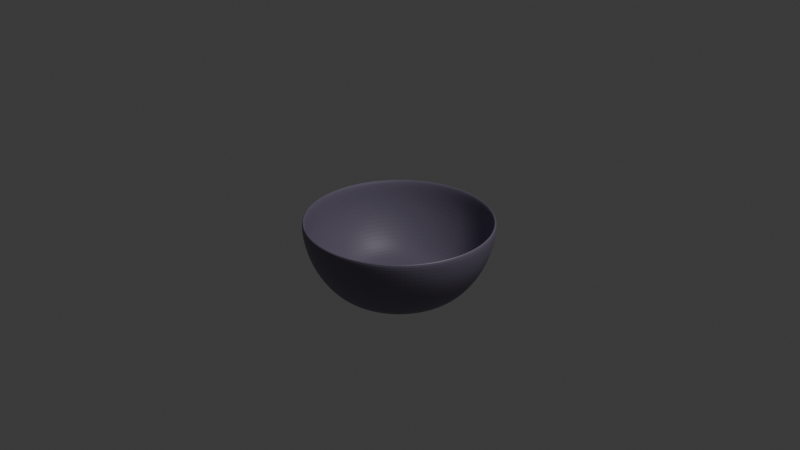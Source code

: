 # Source: bowl.blend  (saved by Blender 4.2.66; exported with 4.5.12 LTS)
import bpy
from mathutils import Matrix  # noqa: F401  (used for matrix-valued properties, if any)

bpy.ops.wm.read_factory_settings(use_empty=True)
scene = bpy.context.scene
scene.name = 'Scene'

# ---- collections
col_collection = bpy.data.collections.new('Collection'); scene.collection.children.link(col_collection)

# ---- materials (node trees are filled in below, after node groups)
mat_material_001 = bpy.data.materials.new('Material.001')

# ---- material node trees
mat_material_001.use_nodes = True; mat_material_001.node_tree.nodes.clear()
_N = mat_material_001.node_tree.nodes; _L = mat_material_001.node_tree.links
n0 = _N.new('ShaderNodeBsdfPrincipled'); n0.name = 'Principled BSDF'; n0.location = (10, 300)
n0.inputs[0].default_value = (0.1827, 0.1563, 0.2274, 1.0)
n1 = _N.new('ShaderNodeOutputMaterial'); n1.name = 'Material Output'; n1.location = (300, 300)
_L.new(n0.outputs[0], n1.inputs[0])
n1.is_active_output = True

# ---- world
world_world = bpy.data.worlds.new('World'); scene.world = world_world
world_world.use_nodes = True; world_world.node_tree.nodes.clear()
_N = world_world.node_tree.nodes; _L = world_world.node_tree.links
n0 = _N.new('ShaderNodeOutputWorld'); n0.name = 'World Output'; n0.location = (300, 300)
n1 = _N.new('ShaderNodeBackground'); n1.name = 'Background'; n1.location = (10, 300)
n1.inputs[0].default_value = (0.05088, 0.05088, 0.05088, 1.0)
_L.new(n1.outputs[0], n0.inputs[0])
n0.is_active_output = True
world_world.color = (0.05088, 0.05088, 0.05088)
world_world.sun_shadow_jitter_overblur = 0.0

# ---- cameras
cam_camera = bpy.data.cameras.new('Camera')
cam_camera.clip_end = 100.0
cam_camera.ortho_scale = 7.314

# ---- lights
light_light = bpy.data.lights.new('Light', 'POINT')
light_light.energy = 1000.0
light_light.shadow_soft_size = 0.9212

# ---- meshes
me_sphere = bpy.data.meshes.new('Sphere')
me_sphere.from_pydata([(0.0, 1.0, 0.0), (0.0, 0.9808, -0.1951), (0.0, 0.8315, -0.5556), (0.1951, 0.9808, 0.0), (0.1913, 0.9619, -0.1951), (0.1802, 0.9061, -0.3827), (0.1622, 0.8155, -0.5556), (0.1379, 0.6935, -0.7071), (0.1084, 0.5449, -0.7999), (0.05393, 0.2711, -0.8079), (0.03806, 0.1913, -0.8095), (0.3827, 0.9239, 0.0), (0.3753, 0.9061, -0.1951), (0.3536, 0.8536, -0.3827), (0.3182, 0.7682, -0.5556), (0.2706, 0.6533, -0.7071), (0.2126, 0.5133, -0.7999), (0.1058, 0.2554, -0.8079), (0.07466, 0.1802, -0.8095), (0.5556, 0.8315, 0.0), (0.5449, 0.8155, -0.1951), (0.5133, 0.7682, -0.3827), (0.4619, 0.6913, -0.5556), (0.3928, 0.5879, -0.7071), (0.3087, 0.4619, -0.7999), (0.1536, 0.2298, -0.8079), (0.1084, 0.1622, -0.8095), (0.7071, 0.7071, 0.0), (0.6935, 0.6935, -0.1951), (0.6533, 0.6533, -0.3827), (0.5879, 0.5879, -0.5556), (0.5, 0.5, -0.7071), (0.3928, 0.3928, -0.7999), (0.1955, 0.1955, -0.8079), (0.1379, 0.1379, -0.8095), (0.8315, 0.5556, 0.0), (0.8155, 0.5449, -0.1951), (0.7682, 0.5133, -0.3827), (0.6913, 0.4619, -0.5556), (0.5879, 0.3928, -0.7071), (0.4619, 0.3087, -0.7999), (0.2298, 0.1536, -0.8079), (0.1622, 0.1084, -0.8095), (0.9239, 0.3827, 0.0), (0.9061, 0.3753, -0.1951), (0.8536, 0.3536, -0.3827), (0.7682, 0.3182, -0.5556), (0.6533, 0.2706, -0.7071), (0.5133, 0.2126, -0.7999), (0.2554, 0.1058, -0.8079), (0.1802, 0.07466, -0.8095), (0.9808, 0.1951, 0.0), (0.9619, 0.1913, -0.1951), (0.9061, 0.1802, -0.3827), (0.8155, 0.1622, -0.5556), (0.6935, 0.1379, -0.7071), (0.5449, 0.1084, -0.7999), (0.2711, 0.05393, -0.8079), (0.1913, 0.03806, -0.8095), (1.0, -1.639e-07, 0.0), (0.9808, -8.941e-08, -0.1951), (0.9239, 4.47e-08, -0.3827), (0.8315, -8.941e-08, -0.5556), (0.7071, 1.49e-08, -0.7071), (0.5556, -5.215e-08, -0.7999), (0.2764, -2.235e-08, -0.8079), (0.1951, -1.118e-08, -0.8095), (0.9808, -0.1951, 0.0), (0.9619, -0.1913, -0.1951), (0.9061, -0.1802, -0.3827), (0.8155, -0.1622, -0.5556), (0.6935, -0.1379, -0.7071), (0.5449, -0.1084, -0.7999), (0.2711, -0.05393, -0.8079), (0.1913, -0.03806, -0.8095), (0.9239, -0.3827, 0.0), (0.9061, -0.3753, -0.1951), (0.8536, -0.3536, -0.3827), (0.7682, -0.3182, -0.5556), (0.6533, -0.2706, -0.7071), (0.5133, -0.2126, -0.7999), (0.2554, -0.1058, -0.8079), (0.1802, -0.07466, -0.8095), (0.8315, -0.5556, 0.0), (0.8155, -0.5449, -0.1951), (0.7682, -0.5133, -0.3827), (0.6913, -0.4619, -0.5556), (0.5879, -0.3928, -0.7071), (0.4619, -0.3087, -0.7999), (0.2298, -0.1536, -0.8079), (0.1622, -0.1084, -0.8095), (0.7071, -0.7071, 0.0), (0.6935, -0.6935, -0.1951), (0.6533, -0.6533, -0.3827), (0.5879, -0.5879, -0.5556), (0.5, -0.5, -0.7071), (0.3928, -0.3928, -0.7999), (0.1955, -0.1955, -0.8079), (0.1379, -0.1379, -0.8095), (0.5556, -0.8315, 0.0), (0.5449, -0.8155, -0.1951), (0.5133, -0.7682, -0.3827), (0.4619, -0.6913, -0.5556), (0.3928, -0.5879, -0.7071), (0.3087, -0.4619, -0.7999), (0.1536, -0.2298, -0.8079), (0.1084, -0.1622, -0.8095), (0.3827, -0.9239, 0.0), (0.3753, -0.9061, -0.1951), (0.3536, -0.8536, -0.3827), (0.3182, -0.7682, -0.5556), (0.2706, -0.6533, -0.7071), (0.2126, -0.5133, -0.7999), (0.1058, -0.2554, -0.8079), (0.07466, -0.1802, -0.8095), (0.1951, -0.9808, 0.0), (0.1913, -0.9619, -0.1951), (0.1802, -0.9061, -0.3827), (0.1622, -0.8155, -0.5556), (0.1379, -0.6935, -0.7071), (0.1084, -0.5449, -0.7999), (0.05393, -0.2711, -0.8079), (0.03806, -0.1913, -0.8095), (-3.278e-07, -1.0, 0.0), (-1.341e-07, -0.9808, -0.1951), (2.98e-08, -0.9239, -0.3827), (-1.043e-07, -0.8315, -0.5556), (-1.49e-08, -0.7071, -0.7071), (-9.686e-08, -0.5556, -0.7999), (-5.215e-08, -0.2764, -0.8079), (-7.451e-09, -0.1951, -0.8095), (-0.1951, -0.9808, 0.0), (-0.1913, -0.9619, -0.1951), (-0.1802, -0.9061, -0.3827), (-0.1622, -0.8155, -0.5556), (-0.1379, -0.6935, -0.7071), (-0.1084, -0.5449, -0.7999), (-0.05393, -0.2711, -0.8079), (-0.03806, -0.1913, -0.8095), (-0.3827, -0.9239, 0.0), (-0.3753, -0.9061, -0.1951), (-0.3536, -0.8536, -0.3827), (-0.3182, -0.7682, -0.5556), (-0.2706, -0.6533, -0.7071), (-0.2126, -0.5133, -0.7999), (-0.1058, -0.2554, -0.8079), (-0.07466, -0.1802, -0.8095), (-0.5556, -0.8315, 0.0), (-0.5449, -0.8155, -0.1951), (-0.5133, -0.7682, -0.3827), (-0.4619, -0.6913, -0.5556), (-0.3928, -0.5879, -0.7071), (-0.3087, -0.4619, -0.7999), (-0.1536, -0.2298, -0.8079), (-0.1084, -0.1622, -0.8095), (-0.7071, -0.7071, 0.0), (-0.6935, -0.6935, -0.1951), (-0.6533, -0.6533, -0.3827), (-0.5879, -0.5879, -0.5556), (-0.5, -0.5, -0.7071), (-0.3928, -0.3928, -0.7999), (-0.1955, -0.1955, -0.8079), (-0.1379, -0.1379, -0.8095), (0.0, 0.0, -0.8107), (-0.8315, -0.5556, 0.0), (-0.8155, -0.5449, -0.1951), (-0.7682, -0.5133, -0.3827), (-0.6913, -0.4619, -0.5556), (-0.5879, -0.3928, -0.7071), (-0.4619, -0.3087, -0.7999), (-0.2298, -0.1536, -0.8079), (-0.1622, -0.1084, -0.8095), (-0.9239, -0.3827, 0.0), (-0.9061, -0.3753, -0.1951), (-0.8536, -0.3536, -0.3827), (-0.7682, -0.3182, -0.5556), (-0.6533, -0.2706, -0.7071), (-0.5133, -0.2126, -0.7999), (-0.2554, -0.1058, -0.8079), (-0.1802, -0.07466, -0.8095), (-0.9808, -0.1951, 0.0), (-0.9619, -0.1913, -0.1951), (-0.9061, -0.1802, -0.3827), (-0.8155, -0.1622, -0.5556), (-0.6935, -0.1379, -0.7071), (-0.5449, -0.1084, -0.7999), (-0.2711, -0.05393, -0.8079), (-0.1913, -0.03806, -0.8095), (-1.0, 4.47e-07, 0.0), (-0.9808, 2.682e-07, -0.1951), (-0.9239, 1.49e-08, -0.3827), (-0.8315, 1.639e-07, -0.5556), (-0.7071, 2.98e-08, -0.7071), (-0.5556, 1.49e-07, -0.7999), (-0.2764, 3.027e-08, -0.8079), (-0.1951, 1.863e-08, -0.8095), (-0.9808, 0.1951, 0.0), (-0.9619, 0.1913, -0.1951), (-0.9061, 0.1802, -0.3827), (-0.8155, 0.1622, -0.5556), (-0.6935, 0.1379, -0.7071), (-0.5449, 0.1084, -0.7999), (-0.2711, 0.05393, -0.8079), (-0.1913, 0.03806, -0.8095), (-0.9239, 0.3827, 0.0), (-0.9061, 0.3753, -0.1951), (-0.8536, 0.3536, -0.3827), (-0.7682, 0.3182, -0.5556), (-0.6533, 0.2706, -0.7071), (-0.5133, 0.2126, -0.7999), (-0.2554, 0.1058, -0.8079), (-0.1802, 0.07466, -0.8095), (-0.8315, 0.5556, 0.0), (-0.8155, 0.5449, -0.1951), (-0.7682, 0.5133, -0.3827), (-0.6913, 0.4619, -0.5556), (-0.5879, 0.3928, -0.7071), (-0.4619, 0.3087, -0.7999), (-0.2298, 0.1536, -0.8079), (-0.1622, 0.1084, -0.8095), (-0.7071, 0.7071, 0.0), (-0.6935, 0.6935, -0.1951), (-0.6533, 0.6533, -0.3827), (-0.5879, 0.5879, -0.5556), (-0.5, 0.5, -0.7071), (-0.3928, 0.3928, -0.7999), (-0.1955, 0.1955, -0.8079), (-0.1379, 0.1379, -0.8095), (-0.5556, 0.8315, 0.0), (-0.5449, 0.8155, -0.1951), (-0.5133, 0.7682, -0.3827), (-0.4619, 0.6913, -0.5556), (-0.3928, 0.5879, -0.7071), (-0.3087, 0.4619, -0.7999), (-0.1536, 0.2298, -0.8079), (-0.1084, 0.1622, -0.8095), (-0.3827, 0.9239, 0.0), (-0.3753, 0.9061, -0.1951), (-0.3536, 0.8536, -0.3827), (-0.3182, 0.7682, -0.5556), (-0.2706, 0.6533, -0.7071), (-0.2126, 0.5133, -0.7999), (-0.1058, 0.2554, -0.8079), (-0.07466, 0.1802, -0.8095), (-0.1951, 0.9808, 0.0), (-0.1913, 0.9619, -0.1951), (-0.1802, 0.9061, -0.3827), (-0.1622, 0.8155, -0.5556), (-0.1379, 0.6935, -0.7071), (-0.1084, 0.5449, -0.7999), (-0.05393, 0.2711, -0.8079), (-0.03806, 0.1913, -0.8095), (5.96e-08, 0.9239, -0.3827), (8.941e-08, 0.7071, -0.7071), (2.161e-07, 0.5556, -0.7999), (2.119e-07, 0.2764, -0.8079), (1.49e-08, 0.1951, -0.8095), (0.05879, 0.2956, -0.8074), (0.1153, 0.2784, -0.8074), (0.1464, 0.3536, -0.8058), (0.07466, 0.3753, -0.8058), (0.2126, 0.3182, -0.8058), (0.1674, 0.2506, -0.8074), (0.2706, 0.2706, -0.8058), (0.2131, 0.2131, -0.8074), (0.3182, 0.2126, -0.8058), (0.2506, 0.1674, -0.8074), (0.3536, 0.1464, -0.8058), (0.2784, 0.1153, -0.8074), (0.3753, 0.07466, -0.8058), (0.2956, 0.05879, -0.8074), (0.3827, -2.235e-08, -0.8058), (0.3013, -3.226e-08, -0.8074), (0.2956, -0.05879, -0.8074), (0.3753, -0.07466, -0.8058), (0.3536, -0.1464, -0.8058), (0.2784, -0.1153, -0.8074), (0.2506, -0.1674, -0.8074), (0.3182, -0.2126, -0.8058), (0.2706, -0.2706, -0.8058), (0.2131, -0.2131, -0.8074), (0.1674, -0.2506, -0.8074), (0.2126, -0.3182, -0.8058), (0.1464, -0.3536, -0.8058), (0.1153, -0.2784, -0.8074), (0.05879, -0.2956, -0.8074), (0.07466, -0.3753, -0.8058), (-5.215e-08, -0.3827, -0.8058), (-2.893e-08, -0.3013, -0.8074), (-0.07466, -0.3753, -0.8058), (-0.05879, -0.2956, -0.8074), (-0.1464, -0.3536, -0.8058), (-0.1153, -0.2784, -0.8074), (-0.2126, -0.3182, -0.8058), (-0.1674, -0.2506, -0.8074), (-0.2706, -0.2706, -0.8058), (-0.2131, -0.2131, -0.8074), (-0.3182, -0.2126, -0.8058), (-0.2506, -0.1674, -0.8074), (-0.2784, -0.1153, -0.8074), (-0.3536, -0.1464, -0.8058), (-0.3753, -0.07466, -0.8058), (-0.2956, -0.05879, -0.8074), (-0.3013, 3.892e-08, -0.8074), (-0.3827, 5.215e-08, -0.8058), (-0.3753, 0.07466, -0.8058), (-0.2956, 0.05879, -0.8074), (-0.2784, 0.1153, -0.8074), (-0.3536, 0.1464, -0.8058), (-0.3182, 0.2126, -0.8058), (-0.2506, 0.1674, -0.8074), (-0.2706, 0.2706, -0.8058), (-0.2131, 0.2131, -0.8074), (-0.2126, 0.3182, -0.8058), (-0.1674, 0.2506, -0.8074), (-0.1464, 0.3536, -0.8058), (-0.1153, 0.2784, -0.8074), (-0.07466, 0.3753, -0.8058), (-0.05879, 0.2956, -0.8074), (6.706e-08, 0.3827, -0.8058), (-2.771e-07, 0.3013, -0.8074), (0.05393, 0.2711, -0.8241), (0.05879, 0.2956, -0.8236), (0.1058, 0.2554, -0.8241), (0.1153, 0.2784, -0.8236), (0.1536, 0.2298, -0.8241), (0.1674, 0.2506, -0.8236), (0.1955, 0.1955, -0.8241), (0.2131, 0.2131, -0.8236), (0.2298, 0.1536, -0.8241), (0.2506, 0.1674, -0.8236), (0.2554, 0.1058, -0.8241), (0.2784, 0.1153, -0.8236), (0.2711, 0.05393, -0.8241), (0.2956, 0.05879, -0.8236), (0.2764, -2.237e-08, -0.8241), (0.3013, -3.228e-08, -0.8236), (0.2711, -0.05393, -0.8241), (0.2956, -0.05879, -0.8236), (0.2554, -0.1058, -0.8241), (0.2784, -0.1153, -0.8236), (0.2298, -0.1536, -0.8241), (0.2506, -0.1674, -0.8236), (0.1955, -0.1955, -0.8241), (0.2131, -0.2131, -0.8236), (0.1536, -0.2298, -0.8241), (0.1674, -0.2506, -0.8236), (0.1058, -0.2554, -0.8241), (0.1153, -0.2784, -0.8236), (0.05393, -0.2711, -0.8241), (0.05879, -0.2956, -0.8236), (-5.211e-08, -0.2764, -0.8241), (-2.889e-08, -0.3013, -0.8236), (-0.05393, -0.2711, -0.8241), (-0.05879, -0.2956, -0.8236), (-0.1058, -0.2554, -0.8241), (-0.1153, -0.2784, -0.8236), (-0.1536, -0.2298, -0.8241), (-0.1674, -0.2506, -0.8236), (-0.1955, -0.1955, -0.8241), (-0.2131, -0.2131, -0.8236), (-0.2298, -0.1536, -0.8241), (-0.2506, -0.1674, -0.8236), (-0.2554, -0.1058, -0.8241), (-0.2784, -0.1153, -0.8236), (-0.2711, -0.05393, -0.8241), (-0.2956, -0.05879, -0.8236), (-0.2764, 3.025e-08, -0.8241), (-0.3013, 3.89e-08, -0.8236), (-0.2711, 0.05393, -0.8241), (-0.2956, 0.05879, -0.8236), (-0.2554, 0.1058, -0.8241), (-0.2784, 0.1153, -0.8236), (-0.2298, 0.1536, -0.8241), (-0.2506, 0.1674, -0.8236), (-0.1955, 0.1955, -0.8241), (-0.2131, 0.2131, -0.8236), (-0.1536, 0.2298, -0.8241), (-0.1674, 0.2506, -0.8236), (-0.1058, 0.2554, -0.8241), (-0.1153, 0.2784, -0.8236), (-0.05393, 0.2711, -0.8241), (-0.05879, 0.2956, -0.8236), (2.119e-07, 0.2764, -0.8241), (-2.771e-07, 0.3013, -0.8236)], [], [(252, 1, 4, 5), (2, 252, 5, 6), (253, 2, 6, 7), (254, 253, 7, 8), (319, 254, 8, 260), (137, 145, 355, 353), (163, 256, 10), (1, 0, 3, 4), (163, 10, 18), (4, 3, 11, 12), (5, 4, 12, 13), (6, 5, 13, 14), (7, 6, 14, 15), (8, 7, 15, 16), (260, 8, 16, 259), (242, 250, 381, 379), (16, 15, 23, 24), (259, 16, 24, 261), (264, 262, 326, 328), (163, 18, 26), (12, 11, 19, 20), (13, 12, 20, 21), (14, 13, 21, 22), (15, 14, 22, 23), (20, 19, 27, 28), (21, 20, 28, 29), (22, 21, 29, 30), (23, 22, 30, 31), (24, 23, 31, 32), (261, 24, 32, 263), (290, 288, 352, 354), (163, 26, 34), (32, 31, 39, 40), (263, 32, 40, 265), (316, 314, 378, 380), (163, 34, 42), (28, 27, 35, 36), (29, 28, 36, 37), (30, 29, 37, 38), (31, 30, 38, 39), (37, 36, 44, 45), (38, 37, 45, 46), (39, 38, 46, 47), (40, 39, 47, 48), (265, 40, 48, 267), (25, 33, 327, 325), (163, 42, 50), (36, 35, 43, 44), (267, 48, 56, 269), (129, 137, 353, 351), (163, 50, 58), (44, 43, 51, 52), (45, 44, 52, 53), (46, 45, 53, 54), (47, 46, 54, 55), (48, 47, 55, 56), (54, 53, 61, 62), (55, 54, 62, 63), (56, 55, 63, 64), (269, 56, 64, 271), (234, 242, 379, 377), (163, 58, 66), (52, 51, 59, 60), (53, 52, 60, 61), (262, 258, 324, 326), (163, 66, 74), (60, 59, 67, 68), (61, 60, 68, 69), (62, 61, 69, 70), (63, 62, 70, 71), (64, 63, 71, 72), (271, 64, 72, 274), (70, 69, 77, 78), (71, 70, 78, 79), (72, 71, 79, 80), (274, 72, 80, 275), (288, 285, 350, 352), (163, 74, 82), (68, 67, 75, 76), (69, 68, 76, 77), (314, 312, 376, 378), (163, 82, 90), (76, 75, 83, 84), (77, 76, 84, 85), (78, 77, 85, 86), (79, 78, 86, 87), (80, 79, 87, 88), (275, 80, 88, 278), (87, 86, 94, 95), (88, 87, 95, 96), (278, 88, 96, 279), (17, 25, 325, 323), (163, 90, 98), (84, 83, 91, 92), (85, 84, 92, 93), (86, 85, 93, 94), (163, 98, 106), (92, 91, 99, 100), (93, 92, 100, 101), (94, 93, 101, 102), (95, 94, 102, 103), (96, 95, 103, 104), (279, 96, 104, 282), (121, 129, 351, 349), (103, 102, 110, 111), (104, 103, 111, 112), (282, 104, 112, 283), (226, 234, 377, 375), (163, 106, 114), (100, 99, 107, 108), (101, 100, 108, 109), (102, 101, 109, 110), (163, 114, 122), (108, 107, 115, 116), (109, 108, 116, 117), (110, 109, 117, 118), (111, 110, 118, 119), (112, 111, 119, 120), (283, 112, 120, 286), (9, 17, 323, 321), (120, 119, 127, 128), (286, 120, 128, 287), (113, 121, 349, 347), (163, 122, 130), (116, 115, 123, 124), (117, 116, 124, 125), (118, 117, 125, 126), (119, 118, 126, 127), (125, 124, 132, 133), (126, 125, 133, 134), (127, 126, 134, 135), (128, 127, 135, 136), (287, 128, 136, 289), (312, 310, 374, 376), (163, 130, 138), (124, 123, 131, 132), (289, 136, 144, 291), (258, 257, 322, 324), (163, 138, 146), (132, 131, 139, 140), (133, 132, 140, 141), (134, 133, 141, 142), (135, 134, 142, 143), (136, 135, 143, 144), (141, 140, 148, 149), (142, 141, 149, 150), (143, 142, 150, 151), (144, 143, 151, 152), (291, 144, 152, 293), (285, 284, 348, 350), (163, 146, 154), (140, 139, 147, 148), (293, 152, 160, 295), (218, 226, 375, 373), (163, 154, 162), (148, 147, 155, 156), (149, 148, 156, 157), (150, 149, 157, 158), (151, 150, 158, 159), (152, 151, 159, 160), (158, 157, 166, 167), (159, 158, 167, 168), (160, 159, 168, 169), (295, 160, 169, 297), (284, 281, 346, 348), (163, 162, 171), (156, 155, 164, 165), (157, 156, 165, 166), (310, 307, 372, 374), (163, 171, 179), (165, 164, 172, 173), (166, 165, 173, 174), (167, 166, 174, 175), (168, 167, 175, 176), (169, 168, 176, 177), (297, 169, 177, 300), (175, 174, 182, 183), (176, 175, 183, 184), (177, 176, 184, 185), (300, 177, 185, 301), (105, 113, 347, 345), (163, 179, 187), (173, 172, 180, 181), (174, 173, 181, 182), (210, 218, 373, 371), (163, 187, 195), (181, 180, 188, 189), (182, 181, 189, 190), (183, 182, 190, 191), (184, 183, 191, 192), (185, 184, 192, 193), (301, 185, 193, 304), (192, 191, 199, 200), (193, 192, 200, 201), (304, 193, 201, 305), (97, 105, 345, 343), (163, 195, 203), (189, 188, 196, 197), (190, 189, 197, 198), (191, 190, 198, 199), (163, 203, 211), (197, 196, 204, 205), (198, 197, 205, 206), (199, 198, 206, 207), (200, 199, 207, 208), (201, 200, 208, 209), (305, 201, 209, 308), (202, 210, 371, 369), (209, 208, 216, 217), (308, 209, 217, 309), (281, 280, 344, 346), (163, 211, 219), (205, 204, 212, 213), (206, 205, 213, 214), (207, 206, 214, 215), (208, 207, 215, 216), (213, 212, 220, 221), (214, 213, 221, 222), (215, 214, 222, 223), (216, 215, 223, 224), (217, 216, 224, 225), (309, 217, 225, 311), (307, 306, 370, 372), (163, 219, 227), (225, 224, 232, 233), (311, 225, 233, 313), (280, 277, 342, 344), (163, 227, 235), (221, 220, 228, 229), (222, 221, 229, 230), (223, 222, 230, 231), (224, 223, 231, 232), (230, 229, 237, 238), (231, 230, 238, 239), (232, 231, 239, 240), (233, 232, 240, 241), (313, 233, 241, 315), (306, 303, 368, 370), (163, 235, 243), (229, 228, 236, 237), (315, 241, 249, 317), (89, 97, 343, 341), (163, 243, 251), (237, 236, 244, 245), (238, 237, 245, 246), (239, 238, 246, 247), (240, 239, 247, 248), (241, 240, 248, 249), (246, 245, 1, 252), (247, 246, 252, 2), (248, 247, 2, 253), (249, 248, 253, 254), (317, 249, 254, 319), (194, 202, 369, 367), (163, 251, 256), (245, 244, 0, 1), (257, 258, 18, 10), (17, 9, 260, 259), (25, 17, 259, 261), (258, 262, 26, 18), (33, 25, 261, 263), (262, 264, 34, 26), (41, 33, 263, 265), (264, 266, 42, 34), (49, 41, 265, 267), (266, 268, 50, 42), (57, 49, 267, 269), (268, 270, 58, 50), (65, 57, 269, 271), (270, 272, 66, 58), (272, 273, 74, 66), (73, 65, 271, 274), (81, 73, 274, 275), (273, 276, 82, 74), (276, 277, 90, 82), (89, 81, 275, 278), (97, 89, 278, 279), (277, 280, 98, 90), (280, 281, 106, 98), (105, 97, 279, 282), (113, 105, 282, 283), (281, 284, 114, 106), (284, 285, 122, 114), (121, 113, 283, 286), (129, 121, 286, 287), (285, 288, 130, 122), (137, 129, 287, 289), (288, 290, 138, 130), (145, 137, 289, 291), (290, 292, 146, 138), (153, 145, 291, 293), (292, 294, 154, 146), (161, 153, 293, 295), (294, 296, 162, 154), (170, 161, 295, 297), (296, 298, 171, 162), (298, 299, 179, 171), (178, 170, 297, 300), (186, 178, 300, 301), (299, 302, 187, 179), (302, 303, 195, 187), (194, 186, 301, 304), (202, 194, 304, 305), (303, 306, 203, 195), (306, 307, 211, 203), (210, 202, 305, 308), (218, 210, 308, 309), (307, 310, 219, 211), (226, 218, 309, 311), (310, 312, 227, 219), (234, 226, 311, 313), (312, 314, 235, 227), (242, 234, 313, 315), (314, 316, 243, 235), (250, 242, 315, 317), (316, 318, 251, 243), (255, 250, 317, 319), (318, 320, 256, 251), (9, 255, 319, 260), (320, 257, 10, 256), (384, 383, 321, 322), (322, 321, 323, 324), (324, 323, 325, 326), (326, 325, 327, 328), (328, 327, 329, 330), (330, 329, 331, 332), (332, 331, 333, 334), (334, 333, 335, 336), (336, 335, 337, 338), (338, 337, 339, 340), (340, 339, 341, 342), (342, 341, 343, 344), (344, 343, 345, 346), (346, 345, 347, 348), (348, 347, 349, 350), (350, 349, 351, 352), (352, 351, 353, 354), (354, 353, 355, 356), (356, 355, 357, 358), (358, 357, 359, 360), (360, 359, 361, 362), (362, 361, 363, 364), (364, 363, 365, 366), (366, 365, 367, 368), (368, 367, 369, 370), (370, 369, 371, 372), (372, 371, 373, 374), (374, 373, 375, 376), (376, 375, 377, 378), (378, 377, 379, 380), (380, 379, 381, 382), (382, 381, 383, 384), (33, 41, 329, 327), (318, 316, 380, 382), (292, 290, 354, 356), (266, 264, 328, 330), (250, 255, 383, 381), (145, 153, 357, 355), (41, 49, 331, 329), (320, 318, 382, 384), (294, 292, 356, 358), (268, 266, 330, 332), (255, 9, 321, 383), (153, 161, 359, 357), (49, 57, 333, 331), (257, 320, 384, 322), (296, 294, 358, 360), (270, 268, 332, 334), (161, 170, 361, 359), (57, 65, 335, 333), (298, 296, 360, 362), (272, 270, 334, 336), (299, 298, 362, 364), (273, 272, 336, 338), (170, 178, 363, 361), (65, 73, 337, 335), (178, 186, 365, 363), (73, 81, 339, 337), (302, 299, 364, 366), (276, 273, 338, 340), (303, 302, 366, 368), (277, 276, 340, 342), (186, 194, 367, 365), (81, 89, 341, 339)])
_uv = me_sphere.uv_layers.new(name='UVMap')
_uv.uv.foreach_set('vector', [0.75, 0.375, 0.75, 0.4375, 0.7188, 0.4375, 0.7188, 0.375, 0.75, 0.3125, 0.75, 0.375, 0.7188, 0.375, 0.7188, 0.3125, 0.75, 0.25, 0.75, 0.3125, 0.7188, 0.3125, 0.7188, 0.25, 0.75, 0.1875, 0.75, 0.25, 0.7188, 0.25, 0.7188, 0.1875, 0.75, 0.125, 0.75, 0.1875, 0.7188, 0.1875, 0.7188, 0.125, 0.2188, 0.0896, 0.1875, 0.0896, 0.1875, 0.0896, 0.2188, 0.0896, 0.7344, 5.96e-08, 0.75, 0.0625, 0.7188, 0.0625, 0.75, 0.4375, 0.75, 0.5, 0.7188, 0.5, 0.7188, 0.4375, 0.7031, 5.96e-08, 0.7188, 0.0625, 0.6875, 0.0625, 0.7188, 0.4375, 0.7188, 0.5, 0.6875, 0.5, 0.6875, 0.4375, 0.7188, 0.375, 0.7188, 0.4375, 0.6875, 0.4375, 0.6875, 0.375, 0.7188, 0.3125, 0.7188, 0.375, 0.6875, 0.375, 0.6875, 0.3125, 0.7188, 0.25, 0.7188, 0.3125, 0.6875, 0.3125, 0.6875, 0.25, 0.7188, 0.1875, 0.7188, 0.25, 0.6875, 0.25, 0.6875, 0.1875, 0.7188, 0.125, 0.7188, 0.1875, 0.6875, 0.1875, 0.6875, 0.125, 0.8125, 0.0896, 0.7812, 0.0896, 0.7812, 0.0896, 0.8125, 0.0896, 0.6875, 0.1875, 0.6875, 0.25, 0.6562, 0.25, 0.6562, 0.1875, 0.6875, 0.125, 0.6875, 0.1875, 0.6562, 0.1875, 0.6562, 0.125, 0.625, 0.0979, 0.6562, 0.0979, 0.6562, 0.0979, 0.625, 0.0979, 0.6719, 5.96e-08, 0.6875, 0.0625, 0.6562, 0.0625, 0.6875, 0.4375, 0.6875, 0.5, 0.6562, 0.5, 0.6562, 0.4375, 0.6875, 0.375, 0.6875, 0.4375, 0.6562, 0.4375, 0.6562, 0.375, 0.6875, 0.3125, 0.6875, 0.375, 0.6562, 0.375, 0.6562, 0.3125, 0.6875, 0.25, 0.6875, 0.3125, 0.6562, 0.3125, 0.6562, 0.25, 0.6562, 0.4375, 0.6562, 0.5, 0.625, 0.5, 0.625, 0.4375, 0.6562, 0.375, 0.6562, 0.4375, 0.625, 0.4375, 0.625, 0.375, 0.6562, 0.3125, 0.6562, 0.375, 0.625, 0.375, 0.625, 0.3125, 0.6562, 0.25, 0.6562, 0.3125, 0.625, 0.3125, 0.625, 0.25, 0.6562, 0.1875, 0.6562, 0.25, 0.625, 0.25, 0.625, 0.1875, 0.6562, 0.125, 0.6562, 0.1875, 0.625, 0.1875, 0.625, 0.125, 0.2188, 0.0979, 0.25, 0.0979, 0.25, 0.0979, 0.2188, 0.0979, 0.6406, 5.96e-08, 0.6562, 0.0625, 0.625, 0.0625, 0.625, 0.1875, 0.625, 0.25, 0.5938, 0.25, 0.5938, 0.1875, 0.625, 0.125, 0.625, 0.1875, 0.5938, 0.1875, 0.5938, 0.125, 0.8125, 0.0979, 0.8438, 0.0979, 0.8438, 0.0979, 0.8125, 0.0979, 0.6094, 5.96e-08, 0.625, 0.0625, 0.5938, 0.0625, 0.625, 0.4375, 0.625, 0.5, 0.5938, 0.5, 0.5938, 0.4375, 0.625, 0.375, 0.625, 0.4375, 0.5938, 0.4375, 0.5938, 0.375, 0.625, 0.3125, 0.625, 0.375, 0.5938, 0.375, 0.5938, 0.3125, 0.625, 0.25, 0.625, 0.3125, 0.5938, 0.3125, 0.5938, 0.25, 0.5938, 0.375, 0.5938, 0.4375, 0.5625, 0.4375, 0.5625, 0.375, 0.5938, 0.3125, 0.5938, 0.375, 0.5625, 0.375, 0.5625, 0.3125, 0.5938, 0.25, 0.5938, 0.3125, 0.5625, 0.3125, 0.5625, 0.25, 0.5938, 0.1875, 0.5938, 0.25, 0.5625, 0.25, 0.5625, 0.1875, 0.5938, 0.125, 0.5938, 0.1875, 0.5625, 0.1875, 0.5625, 0.125, 0.6562, 0.0896, 0.625, 0.0896, 0.625, 0.0896, 0.6562, 0.0896, 0.5781, 5.96e-08, 0.5938, 0.0625, 0.5625, 0.0625, 0.5938, 0.4375, 0.5938, 0.5, 0.5625, 0.5, 0.5625, 0.4375, 0.5625, 0.125, 0.5625, 0.1875, 0.5312, 0.1875, 0.5312, 0.125, 0.25, 0.0896, 0.2188, 0.0896, 0.2188, 0.0896, 0.25, 0.0896, 0.5469, 5.96e-08, 0.5625, 0.0625, 0.5312, 0.0625, 0.5625, 0.4375, 0.5625, 0.5, 0.5312, 0.5, 0.5312, 0.4375, 0.5625, 0.375, 0.5625, 0.4375, 0.5312, 0.4375, 0.5312, 0.375, 0.5625, 0.3125, 0.5625, 0.375, 0.5312, 0.375, 0.5312, 0.3125, 0.5625, 0.25, 0.5625, 0.3125, 0.5312, 0.3125, 0.5312, 0.25, 0.5625, 0.1875, 0.5625, 0.25, 0.5312, 0.25, 0.5312, 0.1875, 0.5312, 0.3125, 0.5312, 0.375, 0.5, 0.375, 0.5, 0.3125, 0.5312, 0.25, 0.5312, 0.3125, 0.5, 0.3125, 0.5, 0.25, 0.5312, 0.1875, 0.5312, 0.25, 0.5, 0.25, 0.5, 0.1875, 0.5312, 0.125, 0.5312, 0.1875, 0.5, 0.1875, 0.5, 0.125, 0.8438, 0.0896, 0.8125, 0.0896, 0.8125, 0.0896, 0.8438, 0.0896, 0.5156, 5.96e-08, 0.5312, 0.0625, 0.5, 0.0625, 0.5312, 0.4375, 0.5312, 0.5, 0.5, 0.5, 0.5, 0.4375, 0.5312, 0.375, 0.5312, 0.4375, 0.5, 0.4375, 0.5, 0.375, 0.6562, 0.0979, 0.6875, 0.0979, 0.6875, 0.0979, 0.6562, 0.0979, 0.4844, 5.96e-08, 0.5, 0.0625, 0.4688, 0.0625, 0.5, 0.4375, 0.5, 0.5, 0.4687, 0.5, 0.4688, 0.4375, 0.5, 0.375, 0.5, 0.4375, 0.4688, 0.4375, 0.4688, 0.375, 0.5, 0.3125, 0.5, 0.375, 0.4688, 0.375, 0.4687, 0.3125, 0.5, 0.25, 0.5, 0.3125, 0.4687, 0.3125, 0.4688, 0.25, 0.5, 0.1875, 0.5, 0.25, 0.4688, 0.25, 0.4688, 0.1875, 0.5, 0.125, 0.5, 0.1875, 0.4688, 0.1875, 0.4688, 0.125, 0.4687, 0.3125, 0.4688, 0.375, 0.4375, 0.375, 0.4375, 0.3125, 0.4688, 0.25, 0.4687, 0.3125, 0.4375, 0.3125, 0.4375, 0.25, 0.4688, 0.1875, 0.4688, 0.25, 0.4375, 0.25, 0.4375, 0.1875, 0.4688, 0.125, 0.4688, 0.1875, 0.4375, 0.1875, 0.4375, 0.125, 0.25, 0.0979, 0.2812, 0.0979, 0.2812, 0.0979, 0.25, 0.0979, 0.4531, 5.96e-08, 0.4688, 0.0625, 0.4375, 0.0625, 0.4688, 0.4375, 0.4687, 0.5, 0.4375, 0.5, 0.4375, 0.4375, 0.4688, 0.375, 0.4688, 0.4375, 0.4375, 0.4375, 0.4375, 0.375, 0.8438, 0.0979, 0.875, 0.0979, 0.875, 0.0979, 0.8438, 0.0979, 0.4219, 5.96e-08, 0.4375, 0.0625, 0.4062, 0.0625, 0.4375, 0.4375, 0.4375, 0.5, 0.4062, 0.5, 0.4062, 0.4375, 0.4375, 0.375, 0.4375, 0.4375, 0.4062, 0.4375, 0.4062, 0.375, 0.4375, 0.3125, 0.4375, 0.375, 0.4062, 0.375, 0.4062, 0.3125, 0.4375, 0.25, 0.4375, 0.3125, 0.4062, 0.3125, 0.4062, 0.25, 0.4375, 0.1875, 0.4375, 0.25, 0.4062, 0.25, 0.4062, 0.1875, 0.4375, 0.125, 0.4375, 0.1875, 0.4062, 0.1875, 0.4062, 0.125, 0.4062, 0.25, 0.4062, 0.3125, 0.375, 0.3125, 0.375, 0.25, 0.4062, 0.1875, 0.4062, 0.25, 0.375, 0.25, 0.375, 0.1875, 0.4062, 0.125, 0.4062, 0.1875, 0.375, 0.1875, 0.375, 0.125, 0.6875, 0.0896, 0.6562, 0.0896, 0.6562, 0.0896, 0.6875, 0.0896, 0.3906, 5.96e-08, 0.4062, 0.0625, 0.375, 0.0625, 0.4062, 0.4375, 0.4062, 0.5, 0.375, 0.5, 0.375, 0.4375, 0.4062, 0.375, 0.4062, 0.4375, 0.375, 0.4375, 0.375, 0.375, 0.4062, 0.3125, 0.4062, 0.375, 0.375, 0.375, 0.375, 0.3125, 0.3594, 5.96e-08, 0.375, 0.0625, 0.3438, 0.0625, 0.375, 0.4375, 0.375, 0.5, 0.3437, 0.5, 0.3438, 0.4375, 0.375, 0.375, 0.375, 0.4375, 0.3438, 0.4375, 0.3438, 0.375, 0.375, 0.3125, 0.375, 0.375, 0.3438, 0.375, 0.3438, 0.3125, 0.375, 0.25, 0.375, 0.3125, 0.3438, 0.3125, 0.3438, 0.25, 0.375, 0.1875, 0.375, 0.25, 0.3438, 0.25, 0.3438, 0.1875, 0.375, 0.125, 0.375, 0.1875, 0.3438, 0.1875, 0.3438, 0.125, 0.2812, 0.0896, 0.25, 0.0896, 0.25, 0.0896, 0.2812, 0.0896, 0.3438, 0.25, 0.3438, 0.3125, 0.3125, 0.3125, 0.3125, 0.25, 0.3438, 0.1875, 0.3438, 0.25, 0.3125, 0.25, 0.3125, 0.1875, 0.3438, 0.125, 0.3438, 0.1875, 0.3125, 0.1875, 0.3125, 0.125, 0.875, 0.0896, 0.8438, 0.0896, 0.8438, 0.0896, 0.875, 0.0896, 0.3281, 5.96e-08, 0.3438, 0.0625, 0.3125, 0.0625, 0.3438, 0.4375, 0.3437, 0.5, 0.3125, 0.5, 0.3125, 0.4375, 0.3438, 0.375, 0.3438, 0.4375, 0.3125, 0.4375, 0.3125, 0.375, 0.3438, 0.3125, 0.3438, 0.375, 0.3125, 0.375, 0.3125, 0.3125, 0.2969, 5.96e-08, 0.3125, 0.0625, 0.2812, 0.0625, 0.3125, 0.4375, 0.3125, 0.5, 0.2812, 0.5, 0.2812, 0.4375, 0.3125, 0.375, 0.3125, 0.4375, 0.2812, 0.4375, 0.2812, 0.375, 0.3125, 0.3125, 0.3125, 0.375, 0.2812, 0.375, 0.2812, 0.3125, 0.3125, 0.25, 0.3125, 0.3125, 0.2812, 0.3125, 0.2812, 0.25, 0.3125, 0.1875, 0.3125, 0.25, 0.2812, 0.25, 0.2812, 0.1875, 0.3125, 0.125, 0.3125, 0.1875, 0.2812, 0.1875, 0.2812, 0.125, 0.7187, 0.0896, 0.6875, 0.0896, 0.6875, 0.0896, 0.7187, 0.0896, 0.2812, 0.1875, 0.2812, 0.25, 0.25, 0.25, 0.25, 0.1875, 0.2812, 0.125, 0.2812, 0.1875, 0.25, 0.1875, 0.25, 0.125, 0.3125, 0.0896, 0.2812, 0.0896, 0.2812, 0.0896, 0.3125, 0.0896, 0.2656, 5.96e-08, 0.2812, 0.0625, 0.25, 0.0625, 0.2812, 0.4375, 0.2812, 0.5, 0.25, 0.5, 0.25, 0.4375, 0.2812, 0.375, 0.2812, 0.4375, 0.25, 0.4375, 0.25, 0.375, 0.2812, 0.3125, 0.2812, 0.375, 0.25, 0.375, 0.25, 0.3125, 0.2812, 0.25, 0.2812, 0.3125, 0.25, 0.3125, 0.25, 0.25, 0.25, 0.375, 0.25, 0.4375, 0.2188, 0.4375, 0.2188, 0.375, 0.25, 0.3125, 0.25, 0.375, 0.2188, 0.375, 0.2188, 0.3125, 0.25, 0.25, 0.25, 0.3125, 0.2188, 0.3125, 0.2188, 0.25, 0.25, 0.1875, 0.25, 0.25, 0.2188, 0.25, 0.2188, 0.1875, 0.25, 0.125, 0.25, 0.1875, 0.2188, 0.1875, 0.2188, 0.125, 0.875, 0.0979, 0.9062, 0.0979, 0.9062, 0.0979, 0.875, 0.0979, 0.2344, 5.96e-08, 0.25, 0.0625, 0.2188, 0.0625, 0.25, 0.4375, 0.25, 0.5, 0.2187, 0.5, 0.2188, 0.4375, 0.2188, 0.125, 0.2188, 0.1875, 0.1875, 0.1875, 0.1875, 0.125, 0.6875, 0.0979, 0.7188, 0.0979, 0.7188, 0.0979, 0.6875, 0.0979, 0.2031, 5.96e-08, 0.2188, 0.0625, 0.1875, 0.0625, 0.2188, 0.4375, 0.2187, 0.5, 0.1875, 0.5, 0.1875, 0.4375, 0.2188, 0.375, 0.2188, 0.4375, 0.1875, 0.4375, 0.1875, 0.375, 0.2188, 0.3125, 0.2188, 0.375, 0.1875, 0.375, 0.1875, 0.3125, 0.2188, 0.25, 0.2188, 0.3125, 0.1875, 0.3125, 0.1875, 0.25, 0.2188, 0.1875, 0.2188, 0.25, 0.1875, 0.25, 0.1875, 0.1875, 0.1875, 0.375, 0.1875, 0.4375, 0.1562, 0.4375, 0.1563, 0.375, 0.1875, 0.3125, 0.1875, 0.375, 0.1563, 0.375, 0.1562, 0.3125, 0.1875, 0.25, 0.1875, 0.3125, 0.1562, 0.3125, 0.1563, 0.25, 0.1875, 0.1875, 0.1875, 0.25, 0.1563, 0.25, 0.1562, 0.1875, 0.1875, 0.125, 0.1875, 0.1875, 0.1562, 0.1875, 0.1562, 0.125, 0.2812, 0.0979, 0.3125, 0.0979, 0.3125, 0.0979, 0.2812, 0.0979, 0.1719, 5.96e-08, 0.1875, 0.0625, 0.1563, 0.0625, 0.1875, 0.4375, 0.1875, 0.5, 0.1562, 0.5, 0.1562, 0.4375, 0.1562, 0.125, 0.1562, 0.1875, 0.125, 0.1875, 0.125, 0.125, 0.9062, 0.0896, 0.875, 0.0896, 0.875, 0.0896, 0.9062, 0.0896, 0.1406, 5.96e-08, 0.1563, 0.0625, 0.125, 0.0625, 0.1562, 0.4375, 0.1562, 0.5, 0.125, 0.5, 0.125, 0.4375, 0.1563, 0.375, 0.1562, 0.4375, 0.125, 0.4375, 0.125, 0.375, 0.1562, 0.3125, 0.1563, 0.375, 0.125, 0.375, 0.125, 0.3125, 0.1563, 0.25, 0.1562, 0.3125, 0.125, 0.3125, 0.125, 0.25, 0.1562, 0.1875, 0.1563, 0.25, 0.125, 0.25, 0.125, 0.1875, 0.125, 0.3125, 0.125, 0.375, 0.09375, 0.375, 0.09375, 0.3125, 0.125, 0.25, 0.125, 0.3125, 0.09375, 0.3125, 0.09375, 0.25, 0.125, 0.1875, 0.125, 0.25, 0.09375, 0.25, 0.09375, 0.1875, 0.125, 0.125, 0.125, 0.1875, 0.09375, 0.1875, 0.09375, 0.125, 0.3125, 0.0979, 0.3438, 0.0979, 0.3438, 0.0979, 0.3125, 0.0979, 0.1094, 5.96e-08, 0.125, 0.0625, 0.09375, 0.0625, 0.125, 0.4375, 0.125, 0.5, 0.09375, 0.5, 0.09375, 0.4375, 0.125, 0.375, 0.125, 0.4375, 0.09375, 0.4375, 0.09375, 0.375, 0.9062, 0.0979, 0.9375, 0.0979, 0.9375, 0.0979, 0.9062, 0.0979, 0.07812, 5.96e-08, 0.09375, 0.0625, 0.0625, 0.0625, 0.09375, 0.4375, 0.09375, 0.5, 0.0625, 0.5, 0.0625, 0.4375, 0.09375, 0.375, 0.09375, 0.4375, 0.0625, 0.4375, 0.0625, 0.375, 0.09375, 0.3125, 0.09375, 0.375, 0.0625, 0.375, 0.0625, 0.3125, 0.09375, 0.25, 0.09375, 0.3125, 0.0625, 0.3125, 0.0625, 0.25, 0.09375, 0.1875, 0.09375, 0.25, 0.0625, 0.25, 0.0625, 0.1875, 0.09375, 0.125, 0.09375, 0.1875, 0.0625, 0.1875, 0.0625, 0.125, 0.0625, 0.3125, 0.0625, 0.375, 0.03125, 0.375, 0.03125, 0.3125, 0.0625, 0.25, 0.0625, 0.3125, 0.03125, 0.3125, 0.03125, 0.25, 0.0625, 0.1875, 0.0625, 0.25, 0.03125, 0.25, 0.03125, 0.1875, 0.0625, 0.125, 0.0625, 0.1875, 0.03125, 0.1875, 0.03125, 0.125, 0.3438, 0.0896, 0.3125, 0.0896, 0.3125, 0.0896, 0.3438, 0.0896, 0.04687, 5.96e-08, 0.0625, 0.0625, 0.03125, 0.0625, 0.0625, 0.4375, 0.0625, 0.5, 0.03125, 0.5, 0.03125, 0.4375, 0.0625, 0.375, 0.0625, 0.4375, 0.03125, 0.4375, 0.03125, 0.375, 0.9375, 0.0896, 0.9062, 0.0896, 0.9062, 0.0896, 0.9375, 0.0896, 0.01562, 5.96e-08, 0.03125, 0.0625, 0.0, 0.0625, 0.03125, 0.4375, 0.03125, 0.5, 0.0, 0.5, 0.0, 0.4375, 0.03125, 0.375, 0.03125, 0.4375, 0.0, 0.4375, 0.0, 0.375, 0.03125, 0.3125, 0.03125, 0.375, 0.0, 0.375, 0.0, 0.3125, 0.03125, 0.25, 0.03125, 0.3125, 0.0, 0.3125, 0.0, 0.25, 0.03125, 0.1875, 0.03125, 0.25, 0.0, 0.25, 0.0, 0.1875, 0.03125, 0.125, 0.03125, 0.1875, 0.0, 0.1875, 0.0, 0.125, 1.0, 0.25, 1.0, 0.3125, 0.9687, 0.3125, 0.9688, 0.25, 1.0, 0.1875, 1.0, 0.25, 0.9688, 0.25, 0.9687, 0.1875, 1.0, 0.125, 1.0, 0.1875, 0.9687, 0.1875, 0.9687, 0.125, 0.375, 0.0896, 0.3438, 0.0896, 0.3438, 0.0896, 0.375, 0.0896, 0.9844, 5.96e-08, 1.0, 0.0625, 0.9688, 0.0625, 1.0, 0.4375, 1.0, 0.5, 0.9687, 0.5, 0.9687, 0.4375, 1.0, 0.375, 1.0, 0.4375, 0.9687, 0.4375, 0.9688, 0.375, 1.0, 0.3125, 1.0, 0.375, 0.9688, 0.375, 0.9687, 0.3125, 0.9531, 5.96e-08, 0.9688, 0.0625, 0.9375, 0.0625, 0.9687, 0.4375, 0.9687, 0.5, 0.9375, 0.5, 0.9375, 0.4375, 0.9688, 0.375, 0.9687, 0.4375, 0.9375, 0.4375, 0.9375, 0.375, 0.9687, 0.3125, 0.9688, 0.375, 0.9375, 0.375, 0.9375, 0.3125, 0.9688, 0.25, 0.9687, 0.3125, 0.9375, 0.3125, 0.9375, 0.25, 0.9687, 0.1875, 0.9688, 0.25, 0.9375, 0.25, 0.9375, 0.1875, 0.9687, 0.125, 0.9687, 0.1875, 0.9375, 0.1875, 0.9375, 0.125, 0.9688, 0.0896, 0.9375, 0.0896, 0.9375, 0.0896, 0.9688, 0.0896, 0.9375, 0.1875, 0.9375, 0.25, 0.9062, 0.25, 0.9062, 0.1875, 0.9375, 0.125, 0.9375, 0.1875, 0.9062, 0.1875, 0.9062, 0.125, 0.3438, 0.0979, 0.375, 0.0979, 0.375, 0.0979, 0.3438, 0.0979, 0.9219, 5.96e-08, 0.9375, 0.0625, 0.9062, 0.0625, 0.9375, 0.4375, 0.9375, 0.5, 0.9062, 0.5, 0.9062, 0.4375, 0.9375, 0.375, 0.9375, 0.4375, 0.9062, 0.4375, 0.9062, 0.375, 0.9375, 0.3125, 0.9375, 0.375, 0.9062, 0.375, 0.9062, 0.3125, 0.9375, 0.25, 0.9375, 0.3125, 0.9062, 0.3125, 0.9062, 0.25, 0.9062, 0.4375, 0.9062, 0.5, 0.875, 0.5, 0.875, 0.4375, 0.9062, 0.375, 0.9062, 0.4375, 0.875, 0.4375, 0.875, 0.375, 0.9062, 0.3125, 0.9062, 0.375, 0.875, 0.375, 0.875, 0.3125, 0.9062, 0.25, 0.9062, 0.3125, 0.875, 0.3125, 0.875, 0.25, 0.9062, 0.1875, 0.9062, 0.25, 0.875, 0.25, 0.875, 0.1875, 0.9062, 0.125, 0.9062, 0.1875, 0.875, 0.1875, 0.875, 0.125, 0.9375, 0.0979, 0.9687, 0.0979, 0.9687, 0.0979, 0.9375, 0.0979, 0.8906, 5.96e-08, 0.9062, 0.0625, 0.875, 0.0625, 0.875, 0.1875, 0.875, 0.25, 0.8438, 0.25, 0.8437, 0.1875, 0.875, 0.125, 0.875, 0.1875, 0.8437, 0.1875, 0.8438, 0.125, 0.375, 0.0979, 0.4062, 0.0979, 0.4062, 0.0979, 0.375, 0.0979, 0.8594, 5.96e-08, 0.875, 0.0625, 0.8438, 0.0625, 0.875, 0.4375, 0.875, 0.5, 0.8437, 0.5, 0.8437, 0.4375, 0.875, 0.375, 0.875, 0.4375, 0.8437, 0.4375, 0.8438, 0.375, 0.875, 0.3125, 0.875, 0.375, 0.8438, 0.375, 0.8437, 0.3125, 0.875, 0.25, 0.875, 0.3125, 0.8437, 0.3125, 0.8438, 0.25, 0.8438, 0.375, 0.8437, 0.4375, 0.8125, 0.4375, 0.8125, 0.375, 0.8437, 0.3125, 0.8438, 0.375, 0.8125, 0.375, 0.8125, 0.3125, 0.8438, 0.25, 0.8437, 0.3125, 0.8125, 0.3125, 0.8125, 0.25, 0.8437, 0.1875, 0.8438, 0.25, 0.8125, 0.25, 0.8125, 0.1875, 0.8438, 0.125, 0.8437, 0.1875, 0.8125, 0.1875, 0.8125, 0.125, 0.9687, 0.0979, 1.0, 0.0979, 1.0, 0.0979, 0.9687, 0.0979, 0.8281, 5.96e-08, 0.8438, 0.0625, 0.8125, 0.0625, 0.8437, 0.4375, 0.8437, 0.5, 0.8125, 0.5, 0.8125, 0.4375, 0.8125, 0.125, 0.8125, 0.1875, 0.7812, 0.1875, 0.7812, 0.125, 0.4062, 0.0896, 0.375, 0.0896, 0.375, 0.0896, 0.4062, 0.0896, 0.7969, 5.96e-08, 0.8125, 0.0625, 0.7812, 0.0625, 0.8125, 0.4375, 0.8125, 0.5, 0.7812, 0.5, 0.7812, 0.4375, 0.8125, 0.375, 0.8125, 0.4375, 0.7812, 0.4375, 0.7812, 0.375, 0.8125, 0.3125, 0.8125, 0.375, 0.7812, 0.375, 0.7812, 0.3125, 0.8125, 0.25, 0.8125, 0.3125, 0.7812, 0.3125, 0.7812, 0.25, 0.8125, 0.1875, 0.8125, 0.25, 0.7812, 0.25, 0.7812, 0.1875, 0.7812, 0.375, 0.7812, 0.4375, 0.75, 0.4375, 0.75, 0.375, 0.7812, 0.3125, 0.7812, 0.375, 0.75, 0.375, 0.75, 0.3125, 0.7812, 0.25, 0.7812, 0.3125, 0.75, 0.3125, 0.75, 0.25, 0.7812, 0.1875, 0.7812, 0.25, 0.75, 0.25, 0.75, 0.1875, 0.7812, 0.125, 0.7812, 0.1875, 0.75, 0.1875, 0.75, 0.125, 1.0, 0.0896, 0.9688, 0.0896, 0.9688, 0.0896, 1.0, 0.0896, 0.7656, 5.96e-08, 0.7812, 0.0625, 0.75, 0.0625, 0.7812, 0.4375, 0.7812, 0.5, 0.75, 0.5, 0.75, 0.4375, 0.7188, 0.0979, 0.6875, 0.0979, 0.6875, 0.0625, 0.7188, 0.0625, 0.6875, 0.0896, 0.7187, 0.0896, 0.7188, 0.125, 0.6875, 0.125, 0.6562, 0.0896, 0.6875, 0.0896, 0.6875, 0.125, 0.6562, 0.125, 0.6875, 0.0979, 0.6562, 0.0979, 0.6562, 0.0625, 0.6875, 0.0625, 0.625, 0.0896, 0.6562, 0.0896, 0.6562, 0.125, 0.625, 0.125, 0.6562, 0.0979, 0.625, 0.0979, 0.625, 0.0625, 0.6562, 0.0625, 0.5938, 0.0896, 0.625, 0.0896, 0.625, 0.125, 0.5938, 0.125, 0.625, 0.0979, 0.5938, 0.0979, 0.5938, 0.0625, 0.625, 0.0625, 0.5625, 0.0896, 0.5938, 0.0896, 0.5938, 0.125, 0.5625, 0.125, 0.5938, 0.0979, 0.5625, 0.0979, 0.5625, 0.0625, 0.5938, 0.0625, 0.5312, 0.0896, 0.5625, 0.0896, 0.5625, 0.125, 0.5312, 0.125, 0.5625, 0.0979, 0.5312, 0.0979, 0.5312, 0.0625, 0.5625, 0.0625, 0.5, 0.0896, 0.5312, 0.0896, 0.5312, 0.125, 0.5, 0.125, 0.5312, 0.0979, 0.5, 0.0979, 0.5, 0.0625, 0.5312, 0.0625, 0.5, 0.0979, 0.4688, 0.0979, 0.4688, 0.0625, 0.5, 0.0625, 0.4688, 0.0896, 0.5, 0.0896, 0.5, 0.125, 0.4688, 0.125, 0.4375, 0.0896, 0.4688, 0.0896, 0.4688, 0.125, 0.4375, 0.125, 0.4688, 0.0979, 0.4375, 0.0979, 0.4375, 0.0625, 0.4688, 0.0625, 0.4375, 0.0979, 0.4062, 0.0979, 0.4062, 0.0625, 0.4375, 0.0625, 0.4062, 0.0896, 0.4375, 0.0896, 0.4375, 0.125, 0.4062, 0.125, 0.375, 0.0896, 0.4062, 0.0896, 0.4062, 0.125, 0.375, 0.125, 0.4062, 0.0979, 0.375, 0.0979, 0.375, 0.0625, 0.4062, 0.0625, 0.375, 0.0979, 0.3438, 0.0979, 0.3438, 0.0625, 0.375, 0.0625, 0.3438, 0.0896, 0.375, 0.0896, 0.375, 0.125, 0.3438, 0.125, 0.3125, 0.0896, 0.3438, 0.0896, 0.3438, 0.125, 0.3125, 0.125, 0.3438, 0.0979, 0.3125, 0.0979, 0.3125, 0.0625, 0.3438, 0.0625, 0.3125, 0.0979, 0.2812, 0.0979, 0.2812, 0.0625, 0.3125, 0.0625, 0.2812, 0.0896, 0.3125, 0.0896, 0.3125, 0.125, 0.2812, 0.125, 0.25, 0.0896, 0.2812, 0.0896, 0.2812, 0.125, 0.25, 0.125, 0.2812, 0.0979, 0.25, 0.0979, 0.25, 0.0625, 0.2812, 0.0625, 0.2188, 0.0896, 0.25, 0.0896, 0.25, 0.125, 0.2188, 0.125, 0.25, 0.0979, 0.2188, 0.0979, 0.2188, 0.0625, 0.25, 0.0625, 0.1875, 0.0896, 0.2188, 0.0896, 0.2188, 0.125, 0.1875, 0.125, 0.2188, 0.0979, 0.1875, 0.0979, 0.1875, 0.0625, 0.2188, 0.0625, 0.1562, 0.0896, 0.1875, 0.0896, 0.1875, 0.125, 0.1562, 0.125, 0.1875, 0.0979, 0.1562, 0.0979, 0.1563, 0.0625, 0.1875, 0.0625, 0.125, 0.0896, 0.1562, 0.0896, 0.1562, 0.125, 0.125, 0.125, 0.1562, 0.0979, 0.125, 0.0979, 0.125, 0.0625, 0.1563, 0.0625, 0.09375, 0.0896, 0.125, 0.0896, 0.125, 0.125, 0.09375, 0.125, 0.125, 0.0979, 0.09375, 0.0979, 0.09375, 0.0625, 0.125, 0.0625, 0.09375, 0.0979, 0.0625, 0.0979, 0.0625, 0.0625, 0.09375, 0.0625, 0.0625, 0.0896, 0.09375, 0.0896, 0.09375, 0.125, 0.0625, 0.125, 0.03125, 0.0896, 0.0625, 0.0896, 0.0625, 0.125, 0.03125, 0.125, 0.0625, 0.0979, 0.03125, 0.0979, 0.03125, 0.0625, 0.0625, 0.0625, 0.03125, 0.0979, 0.0, 0.0979, 0.0, 0.0625, 0.03125, 0.0625, 0.0, 0.0896, 0.03125, 0.0896, 0.03125, 0.125, 0.0, 0.125, 0.9688, 0.0896, 1.0, 0.0896, 1.0, 0.125, 0.9687, 0.125, 1.0, 0.0979, 0.9687, 0.0979, 0.9688, 0.0625, 1.0, 0.0625, 0.9687, 0.0979, 0.9375, 0.0979, 0.9375, 0.0625, 0.9688, 0.0625, 0.9375, 0.0896, 0.9688, 0.0896, 0.9687, 0.125, 0.9375, 0.125, 0.9062, 0.0896, 0.9375, 0.0896, 0.9375, 0.125, 0.9062, 0.125, 0.9375, 0.0979, 0.9062, 0.0979, 0.9062, 0.0625, 0.9375, 0.0625, 0.875, 0.0896, 0.9062, 0.0896, 0.9062, 0.125, 0.875, 0.125, 0.9062, 0.0979, 0.875, 0.0979, 0.875, 0.0625, 0.9062, 0.0625, 0.8438, 0.0896, 0.875, 0.0896, 0.875, 0.125, 0.8438, 0.125, 0.875, 0.0979, 0.8438, 0.0979, 0.8438, 0.0625, 0.875, 0.0625, 0.8125, 0.0896, 0.8438, 0.0896, 0.8438, 0.125, 0.8125, 0.125, 0.8438, 0.0979, 0.8125, 0.0979, 0.8125, 0.0625, 0.8438, 0.0625, 0.7812, 0.0896, 0.8125, 0.0896, 0.8125, 0.125, 0.7812, 0.125, 0.8125, 0.0979, 0.7812, 0.0979, 0.7812, 0.0625, 0.8125, 0.0625, 0.75, 0.0896, 0.7812, 0.0896, 0.7812, 0.125, 0.75, 0.125, 0.7812, 0.0979, 0.75, 0.0979, 0.75, 0.0625, 0.7812, 0.0625, 0.7187, 0.0896, 0.75, 0.0896, 0.75, 0.125, 0.7188, 0.125, 0.75, 0.0979, 0.7188, 0.0979, 0.7188, 0.0625, 0.75, 0.0625, 0.75, 0.0979, 0.75, 0.0896, 0.7187, 0.0896, 0.7188, 0.0979, 0.7188, 0.0979, 0.7187, 0.0896, 0.6875, 0.0896, 0.6875, 0.0979, 0.6875, 0.0979, 0.6875, 0.0896, 0.6562, 0.0896, 0.6562, 0.0979, 0.6562, 0.0979, 0.6562, 0.0896, 0.625, 0.0896, 0.625, 0.0979, 0.625, 0.0979, 0.625, 0.0896, 0.5938, 0.0896, 0.5938, 0.0979, 0.5938, 0.0979, 0.5938, 0.0896, 0.5625, 0.0896, 0.5625, 0.0979, 0.5625, 0.0979, 0.5625, 0.0896, 0.5312, 0.0896, 0.5312, 0.0979, 0.5312, 0.0979, 0.5312, 0.0896, 0.5, 0.0896, 0.5, 0.0979, 0.5, 0.0979, 0.5, 0.0896, 0.4688, 0.0896, 0.4688, 0.0979, 0.4688, 0.0979, 0.4688, 0.0896, 0.4375, 0.0896, 0.4375, 0.0979, 0.4375, 0.0979, 0.4375, 0.0896, 0.4062, 0.0896, 0.4062, 0.0979, 0.4062, 0.0979, 0.4062, 0.0896, 0.375, 0.0896, 0.375, 0.0979, 0.375, 0.0979, 0.375, 0.0896, 0.3438, 0.0896, 0.3438, 0.0979, 0.3438, 0.0979, 0.3438, 0.0896, 0.3125, 0.0896, 0.3125, 0.0979, 0.3125, 0.0979, 0.3125, 0.0896, 0.2812, 0.0896, 0.2812, 0.0979, 0.2812, 0.0979, 0.2812, 0.0896, 0.25, 0.0896, 0.25, 0.0979, 0.25, 0.0979, 0.25, 0.0896, 0.2188, 0.0896, 0.2188, 0.0979, 0.2188, 0.0979, 0.2188, 0.0896, 0.1875, 0.0896, 0.1875, 0.0979, 0.1875, 0.0979, 0.1875, 0.0896, 0.1562, 0.0896, 0.1562, 0.0979, 0.1562, 0.0979, 0.1562, 0.0896, 0.125, 0.0896, 0.125, 0.0979, 0.125, 0.0979, 0.125, 0.0896, 0.09375, 0.0896, 0.09375, 0.0979, 0.09375, 0.0979, 0.09375, 0.0896, 0.0625, 0.0896, 0.0625, 0.0979, 0.0625, 0.0979, 0.0625, 0.0896, 0.03125, 0.0896, 0.03125, 0.0979, 0.03125, 0.0979, 0.03125, 0.0896, 0.0, 0.0896, 0.0, 0.0979, 1.0, 0.0979, 1.0, 0.0896, 0.9688, 0.0896, 0.9687, 0.0979, 0.9687, 0.0979, 0.9688, 0.0896, 0.9375, 0.0896, 0.9375, 0.0979, 0.9375, 0.0979, 0.9375, 0.0896, 0.9062, 0.0896, 0.9062, 0.0979, 0.9062, 0.0979, 0.9062, 0.0896, 0.875, 0.0896, 0.875, 0.0979, 0.875, 0.0979, 0.875, 0.0896, 0.8438, 0.0896, 0.8438, 0.0979, 0.8438, 0.0979, 0.8438, 0.0896, 0.8125, 0.0896, 0.8125, 0.0979, 0.8125, 0.0979, 0.8125, 0.0896, 0.7812, 0.0896, 0.7812, 0.0979, 0.7812, 0.0979, 0.7812, 0.0896, 0.75, 0.0896, 0.75, 0.0979, 0.625, 0.0896, 0.5938, 0.0896, 0.5938, 0.0896, 0.625, 0.0896, 0.7812, 0.0979, 0.8125, 0.0979, 0.8125, 0.0979, 0.7812, 0.0979, 0.1875, 0.0979, 0.2188, 0.0979, 0.2188, 0.0979, 0.1875, 0.0979, 0.5938, 0.0979, 0.625, 0.0979, 0.625, 0.0979, 0.5938, 0.0979, 0.7812, 0.0896, 0.75, 0.0896, 0.75, 0.0896, 0.7812, 0.0896, 0.1875, 0.0896, 0.1562, 0.0896, 0.1562, 0.0896, 0.1875, 0.0896, 0.5938, 0.0896, 0.5625, 0.0896, 0.5625, 0.0896, 0.5938, 0.0896, 0.75, 0.0979, 0.7812, 0.0979, 0.7812, 0.0979, 0.75, 0.0979, 0.1562, 0.0979, 0.1875, 0.0979, 0.1875, 0.0979, 0.1562, 0.0979, 0.5625, 0.0979, 0.5938, 0.0979, 0.5938, 0.0979, 0.5625, 0.0979, 0.75, 0.0896, 0.7187, 0.0896, 0.7187, 0.0896, 0.75, 0.0896, 0.1562, 0.0896, 0.125, 0.0896, 0.125, 0.0896, 0.1562, 0.0896, 0.5625, 0.0896, 0.5312, 0.0896, 0.5312, 0.0896, 0.5625, 0.0896, 0.7188, 0.0979, 0.75, 0.0979, 0.75, 0.0979, 0.7188, 0.0979, 0.125, 0.0979, 0.1562, 0.0979, 0.1562, 0.0979, 0.125, 0.0979, 0.5312, 0.0979, 0.5625, 0.0979, 0.5625, 0.0979, 0.5312, 0.0979, 0.125, 0.0896, 0.09375, 0.0896, 0.09375, 0.0896, 0.125, 0.0896, 0.5312, 0.0896, 0.5, 0.0896, 0.5, 0.0896, 0.5312, 0.0896, 0.09375, 0.0979, 0.125, 0.0979, 0.125, 0.0979, 0.09375, 0.0979, 0.5, 0.0979, 0.5312, 0.0979, 0.5312, 0.0979, 0.5, 0.0979, 0.0625, 0.0979, 0.09375, 0.0979, 0.09375, 0.0979, 0.0625, 0.0979, 0.4688, 0.0979, 0.5, 0.0979, 0.5, 0.0979, 0.4688, 0.0979, 0.09375, 0.0896, 0.0625, 0.0896, 0.0625, 0.0896, 0.09375, 0.0896, 0.5, 0.0896, 0.4688, 0.0896, 0.4688, 0.0896, 0.5, 0.0896, 0.0625, 0.0896, 0.03125, 0.0896, 0.03125, 0.0896, 0.0625, 0.0896, 0.4688, 0.0896, 0.4375, 0.0896, 0.4375, 0.0896, 0.4688, 0.0896, 0.03125, 0.0979, 0.0625, 0.0979, 0.0625, 0.0979, 0.03125, 0.0979, 0.4375, 0.0979, 0.4688, 0.0979, 0.4688, 0.0979, 0.4375, 0.0979, 0.0, 0.0979, 0.03125, 0.0979, 0.03125, 0.0979, 0.0, 0.0979, 0.4062, 0.0979, 0.4375, 0.0979, 0.4375, 0.0979, 0.4062, 0.0979, 0.03125, 0.0896, 0.0, 0.0896, 0.0, 0.0896, 0.03125, 0.0896, 0.4375, 0.0896, 0.4062, 0.0896, 0.4062, 0.0896, 0.4375, 0.0896])
me_sphere.materials.append(mat_material_001)
me_sphere.update()

# ---- objects
ob_light = bpy.data.objects.new('Light', light_light)
ob_camera = bpy.data.objects.new('Camera', cam_camera)
ob_sphere = bpy.data.objects.new('Sphere', me_sphere)

# ---- transforms, parenting, visibility, modifiers, constraints
ob_light.location = (4.076, 1.005, 5.904)
ob_light.rotation_euler = (0.6503, 0.05522, 1.866)
ob_light.lock_rotations_4d = False
ob_light.empty_display_type = 'ARROWS'
ob_light.color = (0.0, 0.0, 0.0, 0.0)
ob_light.lineart.crease_threshold = 0.0
ob_camera.location = (7.359, -6.926, 4.958)
ob_camera.rotation_euler = (1.109, 0.0, 0.8149)
ob_camera.lock_rotations_4d = False
ob_camera.empty_display_type = 'ARROWS'
ob_camera.color = (0.0, 0.0, 0.0, 0.0)
ob_camera.display_type = 'WIRE'
ob_camera.lineart.crease_threshold = 0.0
ob_sphere.location = (0.0, 0.0, 0.0)
_m = ob_sphere.modifiers.new('Solidify', 'SOLIDIFY')
_m.thickness = 0.04
_m = ob_sphere.modifiers.new('Subdivision', 'SUBSURF')
_m.levels = 4

# ---- collection membership
col_collection.objects.link(ob_light)
col_collection.objects.link(ob_camera)
col_collection.objects.link(ob_sphere)

# ---- scene / render settings (as saved in the file)
scene.camera = ob_camera
scene.frame_start = 1; scene.frame_end = 250; scene.frame_set(1)
scene.render.engine = 'BLENDER_EEVEE_NEXT'
bpy.context.view_layer.update()
